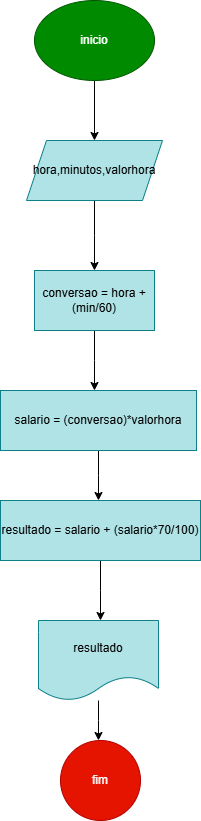

The diagram above was exported from draw.io. Its source (the exported page's mxGraphModel, read from the mxfile embedded in the PNG):
<mxGraphModel dx="1434" dy="778" grid="1" gridSize="10" guides="1" tooltips="1" connect="1" arrows="1" fold="1" page="1" pageScale="1" pageWidth="827" pageHeight="1169" math="0" shadow="0">
  <root>
    <mxCell id="0" />
    <mxCell id="1" parent="0" />
    <mxCell id="uJ0h1WQhUW4J4oJOKAOn-2" style="edgeStyle=orthogonalEdgeStyle;rounded=0;orthogonalLoop=1;jettySize=auto;html=1;" parent="1" source="uJ0h1WQhUW4J4oJOKAOn-1" target="uJ0h1WQhUW4J4oJOKAOn-3" edge="1">
      <mxGeometry relative="1" as="geometry">
        <mxPoint x="414" y="150" as="targetPoint" />
      </mxGeometry>
    </mxCell>
    <mxCell id="uJ0h1WQhUW4J4oJOKAOn-1" value="inicio" style="ellipse;whiteSpace=wrap;html=1;fillColor=#008a00;fontColor=#ffffff;strokeColor=#005700;" parent="1" vertex="1">
      <mxGeometry x="354" width="120" height="80" as="geometry" />
    </mxCell>
    <mxCell id="uJ0h1WQhUW4J4oJOKAOn-4" style="edgeStyle=orthogonalEdgeStyle;rounded=0;orthogonalLoop=1;jettySize=auto;html=1;" parent="1" source="uJ0h1WQhUW4J4oJOKAOn-3" edge="1">
      <mxGeometry relative="1" as="geometry">
        <mxPoint x="414" y="270" as="targetPoint" />
      </mxGeometry>
    </mxCell>
    <mxCell id="uJ0h1WQhUW4J4oJOKAOn-3" value="hora,minutos,valorhora" style="shape=parallelogram;perimeter=parallelogramPerimeter;whiteSpace=wrap;html=1;fixedSize=1;fillColor=#b0e3e6;strokeColor=#0e8088;" parent="1" vertex="1">
      <mxGeometry x="346" y="140" width="136" height="60" as="geometry" />
    </mxCell>
    <mxCell id="uJ0h1WQhUW4J4oJOKAOn-6" style="edgeStyle=orthogonalEdgeStyle;rounded=0;orthogonalLoop=1;jettySize=auto;html=1;" parent="1" source="uJ0h1WQhUW4J4oJOKAOn-5" edge="1">
      <mxGeometry relative="1" as="geometry">
        <mxPoint x="414" y="390" as="targetPoint" />
      </mxGeometry>
    </mxCell>
    <mxCell id="uJ0h1WQhUW4J4oJOKAOn-5" value="conversao = hora + (min/60)" style="rounded=0;whiteSpace=wrap;html=1;fillColor=#b0e3e6;strokeColor=#0e8088;" parent="1" vertex="1">
      <mxGeometry x="354" y="270" width="120" height="60" as="geometry" />
    </mxCell>
    <mxCell id="uJ0h1WQhUW4J4oJOKAOn-9" style="edgeStyle=orthogonalEdgeStyle;rounded=0;orthogonalLoop=1;jettySize=auto;html=1;" parent="1" source="uJ0h1WQhUW4J4oJOKAOn-7" edge="1">
      <mxGeometry relative="1" as="geometry">
        <mxPoint x="418" y="500" as="targetPoint" />
      </mxGeometry>
    </mxCell>
    <mxCell id="uJ0h1WQhUW4J4oJOKAOn-7" value="salario = (conversao)*valorhora" style="rounded=0;whiteSpace=wrap;html=1;fillColor=#b0e3e6;strokeColor=#0e8088;" parent="1" vertex="1">
      <mxGeometry x="320" y="390" width="196" height="60" as="geometry" />
    </mxCell>
    <mxCell id="uJ0h1WQhUW4J4oJOKAOn-16" style="edgeStyle=orthogonalEdgeStyle;rounded=0;orthogonalLoop=1;jettySize=auto;html=1;" parent="1" source="uJ0h1WQhUW4J4oJOKAOn-10" edge="1">
      <mxGeometry relative="1" as="geometry">
        <mxPoint x="420" y="620" as="targetPoint" />
      </mxGeometry>
    </mxCell>
    <mxCell id="uJ0h1WQhUW4J4oJOKAOn-10" value="resultado = salario + (salario*70/100)" style="rounded=0;whiteSpace=wrap;html=1;fillColor=#b0e3e6;strokeColor=#0e8088;" parent="1" vertex="1">
      <mxGeometry x="320" y="500" width="200" height="60" as="geometry" />
    </mxCell>
    <mxCell id="uJ0h1WQhUW4J4oJOKAOn-18" style="edgeStyle=orthogonalEdgeStyle;rounded=0;orthogonalLoop=1;jettySize=auto;html=1;" parent="1" source="uJ0h1WQhUW4J4oJOKAOn-17" edge="1">
      <mxGeometry relative="1" as="geometry">
        <mxPoint x="418" y="740" as="targetPoint" />
      </mxGeometry>
    </mxCell>
    <mxCell id="uJ0h1WQhUW4J4oJOKAOn-17" value="resultado" style="shape=document;whiteSpace=wrap;html=1;boundedLbl=1;fillColor=#b0e3e6;strokeColor=#0e8088;" parent="1" vertex="1">
      <mxGeometry x="358" y="620" width="120" height="80" as="geometry" />
    </mxCell>
    <mxCell id="uJ0h1WQhUW4J4oJOKAOn-19" value="fim" style="ellipse;whiteSpace=wrap;html=1;aspect=fixed;fillColor=#e51400;fontColor=#ffffff;strokeColor=#B20000;" parent="1" vertex="1">
      <mxGeometry x="380" y="740" width="80" height="80" as="geometry" />
    </mxCell>
  </root>
</mxGraphModel>